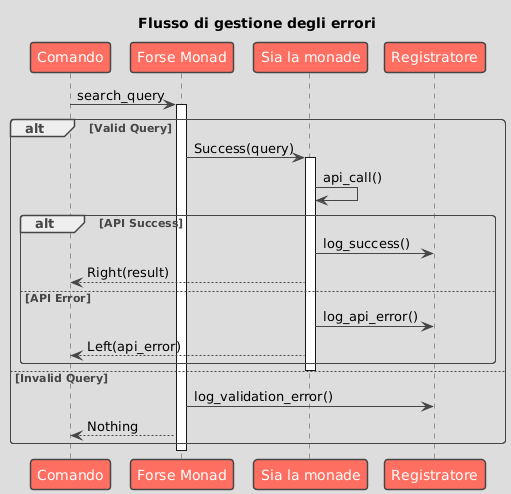

The diagram above was rendered by PlantUML. Its source (embedded in the PNG):
@startuml

skinparam BackgroundColor DDDDDD
skinparam shadowing false
skinparam RoundCorner 7
skinparam ArrowColor 454645
skinparam FontColor 454645
skinparam SequenceLifeLineBorderColor 454645
skinparam SequenceGroupHeaderFontColor 454645
skinparam SequenceGroupFontColor 454645
skinparam SequenceGroupBorderColor 454645
skinparam SequenceGroupBorderThickness 1

skinparam sequenceDivider {
    BorderColor 454645
    BorderThickness 1
    FontColor 454645
}

skinparam participant {
    BackgroundColor FF6F61
    BorderColor 454645
    FontColor White
    BorderThickness 1.5
}

skinparam database {
    BackgroundColor 98DDDE
    BorderColor 454645
    FontColor 454645
}

skinparam entity {
    BackgroundColor FFDA29
    BorderColor 454645
    FontColor 454645
}

skinparam note {
    BackgroundColor LightGreen
    BorderColor 454645
    FontColor 454645
    BorderThickness 1
}

skinparam actor {
    BackgroundColor 454645
    BorderColor 454645
    FontColor 454645
}

skinparam boundary {
    BackgroundColor FFDA29
    BorderColor 454645
    FontColor 454645
}

skinparam control {
    BackgroundColor FFDA29
    BorderColor 454645
    FontColor 454645
}

skinparam collections {
    BackgroundColor FF6F61
    BorderColor 454645
    FontColor 454645
    BorderThickness 1.5
}

skinparam queue {
    BackgroundColor FF6F61
    BorderColor 454645
    FontColor FFF
    BorderThickness 1.5
}

title Flusso di gestione degli errori
participant "Comando" as C
participant "Forse Monad" as M
participant "Sia la monade" as E
participant "Registratore" as L

C -> M: search_query
activate M

alt Valid Query
  M -> E: Success(query)
  activate E
  E -> E: api_call()

  alt API Success
    E -> L: log_success()
    E --> C: Right(result)
  else API Error
    E -> L: log_api_error()
    E --> C: Left(api_error)
  end
  deactivate E

else Invalid Query
  M -> L: log_validation_error()
  M --> C: Nothing
end

deactivate M

@enduml